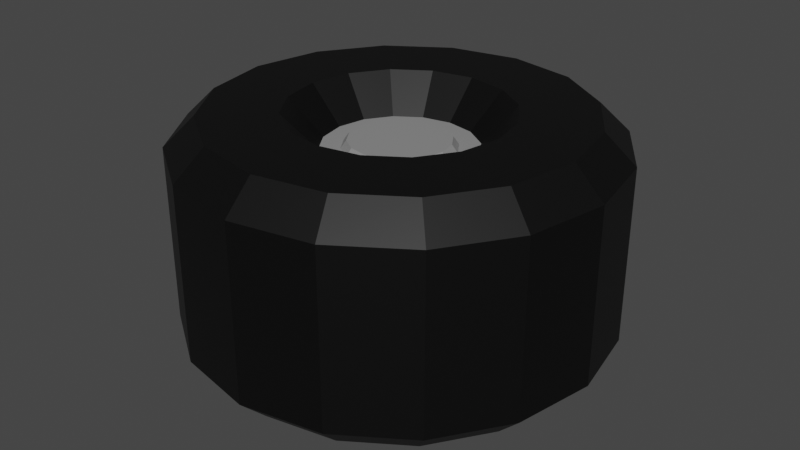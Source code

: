 # Source: wheel_module.blend  (saved by Blender 2.92.15; exported with 4.5.12 LTS)
import bpy
from mathutils import Matrix  # noqa: F401  (used for matrix-valued properties, if any)

bpy.ops.wm.read_factory_settings(use_empty=True)
scene = bpy.context.scene
scene.name = 'Scene'

# ---- collections
col_collection = bpy.data.collections.new('Collection'); scene.collection.children.link(col_collection)

# ---- materials (node trees are filled in below, after node groups)
mat_material = bpy.data.materials.new('Material')
mat_material.alpha_threshold = 0.0
mat_material.use_transparent_shadow = False
mat_material.line_color = (0.0, 0.0, 0.0, 1.0)
mat_material_001 = bpy.data.materials.new('Material.001')
mat_material_001.use_transparent_shadow = False

# ---- material node trees
mat_material.use_nodes = True; mat_material.node_tree.nodes.clear()
_N = mat_material.node_tree.nodes; _L = mat_material.node_tree.links
n0 = _N.new('ShaderNodeOutputMaterial'); n0.name = 'Material Output'; n0.location = (300, 300)
n1 = _N.new('ShaderNodeBsdfPrincipled'); n1.name = 'Principled BSDF'; n1.location = (10, 300)
n1.distribution = 'GGX'
n1.subsurface_method = 'BURLEY'
n1.inputs[0].default_value = (0.2738, 0.2738, 0.2738, 1.0)
n1.inputs[2].default_value = 0.4
n1.inputs[3].default_value = 1.45
n1.inputs[27].default_value = (0.0, 0.0, 0.0, 1.0)
n1.inputs[28].default_value = 1.0
_L.new(n1.outputs[0], n0.inputs[0])
n0.is_active_output = True
mat_material_001.use_nodes = True; mat_material_001.node_tree.nodes.clear()
_N = mat_material_001.node_tree.nodes; _L = mat_material_001.node_tree.links
n0 = _N.new('ShaderNodeBsdfPrincipled'); n0.name = 'Principled BSDF'; n0.location = (10, 300)
n0.distribution = 'GGX'
n0.subsurface_method = 'BURLEY'
n0.inputs[0].default_value = (0.0, 0.0, 0.0, 1.0)
n0.inputs[3].default_value = 1.45
n0.inputs[27].default_value = (0.0, 0.0, 0.0, 1.0)
n0.inputs[28].default_value = 1.0
n1 = _N.new('ShaderNodeOutputMaterial'); n1.name = 'Material Output'; n1.location = (300, 300)
_L.new(n0.outputs[0], n1.inputs[0])
n1.is_active_output = True

# ---- world
world_world = bpy.data.worlds.new('World'); scene.world = world_world
world_world.use_nodes = True; world_world.node_tree.nodes.clear()
_N = world_world.node_tree.nodes; _L = world_world.node_tree.links
n0 = _N.new('ShaderNodeOutputWorld'); n0.name = 'World Output'; n0.location = (300, 300)
n1 = _N.new('ShaderNodeBackground'); n1.name = 'Background'; n1.location = (10, 300)
n1.inputs[0].default_value = (0.05088, 0.05088, 0.05088, 1.0)
_L.new(n1.outputs[0], n0.inputs[0])
n0.is_active_output = True
world_world.color = (0.05088, 0.05088, 0.05088)
world_world.use_sun_shadow = False
world_world.sun_shadow_jitter_overblur = 0.0

# ---- meshes
me_cylinder = bpy.data.meshes.new('Cylinder')
me_cylinder.from_pydata([(0.0, 2.0, -0.5), (0.0, 2.0, 0.5), (0.7654, 1.848, -0.5), (0.7654, 1.848, 0.5), (1.414, 1.414, -0.5), (1.414, 1.414, 0.5), (1.848, 0.7654, -0.5), (1.848, 0.7654, 0.5), (2.0, -8.742e-08, -0.5), (2.0, -8.742e-08, 0.5), (1.848, -0.7654, -0.5), (1.848, -0.7654, 0.5), (1.414, -1.414, -0.5), (1.414, -1.414, 0.5), (0.7654, -1.848, -0.5), (0.7654, -1.848, 0.5), (3.02e-07, -2.0, -0.5), (3.02e-07, -2.0, 0.5), (-0.7654, -1.848, -0.5), (-0.7654, -1.848, 0.5), (-1.414, -1.414, -0.5), (-1.414, -1.414, 0.5), (-1.848, -0.7654, -0.5), (-1.848, -0.7654, 0.5), (-2.0, 2.385e-08, -0.5), (-2.0, 2.385e-08, 0.5), (-1.848, 0.7654, -0.5), (-1.848, 0.7654, 0.5), (-1.414, 1.414, -0.5), (-1.414, 1.414, 0.5), (-0.7654, 1.848, -0.5), (-0.7654, 1.848, 0.5), (-2.36e-07, 1.017, -1.097), (7.883e-10, 2.0, -0.8239), (0.7654, 1.848, -0.8239), (0.3891, 0.9393, -1.097), (0.3891, 0.9393, 1.097), (0.7654, 1.848, 0.8239), (7.883e-10, 2.0, 0.8239), (-2.434e-07, 1.017, 1.097), (1.414, 1.414, -0.8239), (0.7189, 0.7189, -1.097), (0.7189, 0.7189, 1.097), (1.414, 1.414, 0.8239), (1.848, 0.7654, -0.8239), (0.9393, 0.3891, -1.097), (0.9393, 0.3891, 1.097), (1.848, 0.7654, 0.8239), (2.0, -8.742e-08, -0.8239), (1.017, -1.017e-07, -1.097), (1.017, -7.173e-08, 1.097), (2.0, -8.742e-08, 0.8239), (1.848, -0.7654, -0.8239), (0.9393, -0.3891, -1.097), (0.9393, -0.3891, 1.097), (1.848, -0.7654, 0.8239), (1.414, -1.414, -0.8239), (0.7189, -0.7189, -1.097), (0.7189, -0.7189, 1.097), (1.414, -1.414, 0.8239), (0.7654, -1.848, -0.8239), (0.3891, -0.9393, -1.097), (0.3891, -0.9393, 1.097), (0.7654, -1.848, 0.8239), (3.028e-07, -2.0, -0.8239), (7.855e-08, -1.017, -1.097), (9.461e-08, -1.017, 1.097), (3.028e-07, -2.0, 0.8239), (-0.7654, -1.848, -0.8239), (-0.3891, -0.9393, -1.097), (-0.3891, -0.9393, 1.097), (-0.7654, -1.848, 0.8239), (-1.414, -1.414, -0.8239), (-0.7189, -0.7189, -1.097), (-0.7189, -0.7189, 1.097), (-1.414, -1.414, 0.8239), (-1.848, -0.7654, -0.8239), (-0.9393, -0.3891, -1.097), (-0.9393, -0.3891, 1.097), (-1.848, -0.7654, 0.8239), (-2.0, 2.385e-08, -0.8239), (-1.017, -7.004e-08, -1.097), (-1.017, -7.004e-08, 1.097), (-2.0, 2.385e-08, 0.8239), (-1.848, 0.7654, -0.8239), (-0.9393, 0.3891, -1.097), (-0.9393, 0.3891, 1.097), (-1.848, 0.7654, 0.8239), (-1.414, 1.414, -0.8239), (-0.7189, 0.7189, -1.097), (-0.7189, 0.7189, 1.097), (-1.414, 1.414, 0.8239), (-0.7654, 1.848, -0.8239), (-0.3891, 0.9393, -1.097), (-0.3891, 0.9393, 1.097), (-0.7654, 1.848, 0.8239), (0.6587, 1.59, -1.097), (-9.686e-08, 1.721, -1.097), (-1.043e-07, 1.721, 1.097), (0.6587, 1.59, 1.097), (1.217, 1.217, -1.097), (1.217, 1.217, 1.097), (1.59, 0.6587, -1.097), (1.59, 0.6587, 1.097), (1.721, -8.568e-08, -1.097), (1.721, -9.313e-08, 1.097), (1.59, -0.6587, -1.097), (1.59, -0.6587, 1.097), (1.217, -1.217, -1.097), (1.217, -1.217, 1.097), (0.6587, -1.59, -1.097), (0.6587, -1.59, 1.097), (2.123e-07, -1.721, -1.097), (2.123e-07, -1.721, 1.097), (-0.6587, -1.59, -1.097), (-0.6587, -1.59, 1.097), (-1.217, -1.217, -1.097), (-1.217, -1.217, 1.097), (-1.59, -0.6587, -1.097), (-1.59, -0.6587, 1.097), (-1.721, -1.118e-08, -1.097), (-1.721, -1.118e-08, 1.097), (-1.59, 0.6587, -1.097), (-1.59, 0.6587, 1.097), (-1.217, 1.217, -1.097), (-1.217, 1.217, 1.097), (-0.6587, 1.59, -1.097), (-0.6587, 1.59, 1.097), (0.1956, 0.4723, -0.7568), (-1.679e-07, 0.5112, -0.7568), (-1.976e-07, 0.5112, 0.7568), (0.1956, 0.4723, 0.7568), (0.3615, 0.3615, -0.7568), (0.3615, 0.3615, 0.7568), (0.4723, 0.1956, -0.7568), (0.4723, 0.1956, 0.7568), (0.5112, -4.476e-08, -0.7568), (0.5112, -8.322e-08, 0.7568), (0.4723, -0.1956, -0.7568), (0.4723, -0.1956, 0.7568), (0.3615, -0.3615, -0.7568), (0.3615, -0.3615, 0.7568), (0.1956, -0.4723, -0.7568), (0.1956, -0.4723, 0.7568), (3.603e-08, -0.5112, -0.7568), (5.143e-08, -0.5112, 0.7568), (-0.1956, -0.4723, -0.7568), (-0.1956, -0.4723, 0.7568), (-0.3615, -0.3615, -0.7568), (-0.3615, -0.3615, 0.7568), (-0.4723, -0.1956, -0.7568), (-0.4723, -0.1956, 0.7568), (-0.5112, -6.331e-08, -0.7568), (-0.5112, -6.186e-08, 0.7568), (-0.4723, 0.1956, -0.7568), (-0.4723, 0.1956, 0.7568), (-0.3615, 0.3615, -0.7568), (-0.3615, 0.3615, 0.7568), (-0.1956, 0.4723, -0.7568), (-0.1956, 0.4723, 0.7568), (0.2683, 0.6478, -0.7568), (-1.391e-07, 0.7012, -0.7568), (-1.442e-07, 0.7012, 0.7568), (0.2683, 0.6478, 0.7568), (0.4958, 0.4958, -0.7568), (0.4958, 0.4958, 0.7568), (0.6478, 0.2683, -0.7568), (0.6478, 0.2683, 0.7568), (0.7012, -6.785e-08, -0.7568), (0.7012, -4.715e-08, 0.7568), (0.6478, -0.2683, -0.7568), (0.6478, -0.2683, 0.7568), (0.4958, -0.4958, -0.7568), (0.4958, -0.4958, 0.7568), (0.2683, -0.6478, -0.7568), (0.2683, -0.6478, 0.7568), (7.787e-08, -0.7012, -0.7568), (8.895e-08, -0.7012, 0.7568), (-0.2683, -0.6478, -0.7568), (-0.2683, -0.6478, 0.7568), (-0.4958, -0.4958, -0.7568), (-0.4958, -0.4958, 0.7568), (-0.6478, -0.2683, -0.7568), (-0.6478, -0.2683, 0.7568), (-0.7012, -4.599e-08, -0.7568), (-0.7012, -4.599e-08, 0.7568), (-0.6478, 0.2683, -0.7568), (-0.6478, 0.2683, 0.7568), (-0.4958, 0.4958, -0.7568), (-0.4958, 0.4958, 0.7568), (-0.2683, 0.6478, -0.7568), (-0.2683, 0.6478, 0.7568), (0.1758, 0.4244, -0.8318), (-1.541e-07, 0.4593, -0.8318), (-1.822e-07, 0.4593, 0.8318), (0.1758, 0.4244, 0.8318), (0.3248, 0.3248, -0.8318), (0.3248, 0.3248, 0.8318), (0.4244, 0.1758, -0.8318), (0.4244, 0.1758, 0.8318), (0.4593, -3.946e-08, -0.8318), (0.4593, -7.402e-08, 0.8318), (0.4244, -0.1758, -0.8318), (0.4244, -0.1758, 0.8318), (0.3248, -0.3248, -0.8318), (0.3248, -0.3248, 0.8318), (0.1758, -0.4244, -0.8318), (0.1758, -0.4244, 0.8318), (2.91e-08, -0.4593, -0.8318), (4.152e-08, -0.4593, 0.8318), (-0.1758, -0.4244, -0.8318), (-0.1758, -0.4244, 0.8318), (-0.3248, -0.3248, -0.8318), (-0.3248, -0.3248, 0.8318), (-0.4244, -0.1758, -0.8318), (-0.4244, -0.1758, 0.8318), (-0.4593, -5.612e-08, -0.8318), (-0.4593, -5.483e-08, 0.8318), (-0.4244, 0.1758, -0.8318), (-0.4244, 0.1758, 0.8318), (-0.3248, 0.3248, -0.8318), (-0.3248, 0.3248, 0.8318), (-0.1758, 0.4244, -0.8318), (-0.1758, 0.4244, 0.8318)], [], [(0, 1, 3, 2), (2, 3, 5, 4), (4, 5, 7, 6), (6, 7, 9, 8), (8, 9, 11, 10), (10, 11, 13, 12), (12, 13, 15, 14), (14, 15, 17, 16), (16, 17, 19, 18), (18, 19, 21, 20), (20, 21, 23, 22), (22, 23, 25, 24), (24, 25, 27, 26), (26, 27, 29, 28), (11, 9, 51, 55), (28, 29, 31, 30), (30, 31, 1, 0), (18, 20, 72, 68), (5, 3, 37, 43), (30, 0, 33, 92), (29, 27, 87, 91), (86, 82, 185, 187), (10, 12, 56, 52), (28, 30, 92, 88), (58, 54, 171, 173), (21, 19, 71, 75), (20, 22, 76, 72), (13, 11, 55, 59), (31, 29, 91, 95), (12, 14, 60, 56), (3, 1, 38, 37), (23, 21, 75, 79), (1, 31, 95, 38), (22, 24, 80, 76), (15, 13, 59, 63), (2, 4, 40, 34), (14, 16, 64, 60), (4, 6, 44, 40), (7, 5, 43, 47), (25, 23, 79, 83), (6, 8, 48, 44), (24, 26, 84, 80), (17, 15, 63, 67), (16, 18, 68, 64), (9, 7, 47, 51), (27, 25, 83, 87), (8, 10, 52, 48), (26, 28, 88, 84), (19, 17, 67, 71), (33, 34, 96, 97), (37, 38, 98, 99), (34, 40, 100, 96), (43, 37, 99, 101), (40, 44, 102, 100), (47, 43, 101, 103), (44, 48, 104, 102), (51, 47, 103, 105), (48, 52, 106, 104), (55, 51, 105, 107), (52, 56, 108, 106), (59, 55, 107, 109), (56, 60, 110, 108), (63, 59, 109, 111), (60, 64, 112, 110), (67, 63, 111, 113), (64, 68, 114, 112), (71, 67, 113, 115), (68, 72, 116, 114), (75, 71, 115, 117), (72, 76, 118, 116), (79, 75, 117, 119), (76, 80, 120, 118), (83, 79, 119, 121), (80, 84, 122, 120), (87, 83, 121, 123), (84, 88, 124, 122), (91, 87, 123, 125), (88, 92, 126, 124), (95, 91, 125, 127), (92, 33, 97, 126), (38, 95, 127, 98), (0, 2, 34, 33), (35, 32, 97, 96), (39, 36, 99, 98), (41, 35, 96, 100), (36, 42, 101, 99), (45, 41, 100, 102), (42, 46, 103, 101), (49, 45, 102, 104), (46, 50, 105, 103), (53, 49, 104, 106), (50, 54, 107, 105), (57, 53, 106, 108), (54, 58, 109, 107), (61, 57, 108, 110), (58, 62, 111, 109), (65, 61, 110, 112), (62, 66, 113, 111), (69, 65, 112, 114), (66, 70, 115, 113), (73, 69, 114, 116), (70, 74, 117, 115), (77, 73, 116, 118), (74, 78, 119, 117), (81, 77, 118, 120), (78, 82, 121, 119), (85, 81, 120, 122), (82, 86, 123, 121), (89, 85, 122, 124), (86, 90, 125, 123), (93, 89, 124, 126), (90, 94, 127, 125), (32, 93, 126, 97), (94, 39, 98, 127), (132, 134, 198, 196), (147, 145, 209, 211), (57, 61, 174, 172), (85, 89, 188, 186), (62, 58, 173, 175), (32, 35, 160, 161), (90, 86, 187, 189), (61, 65, 176, 174), (36, 39, 162, 163), (89, 93, 190, 188), (66, 62, 175, 177), (35, 41, 164, 160), (94, 90, 189, 191), (65, 69, 178, 176), (42, 36, 163, 165), (93, 32, 161, 190), (70, 66, 177, 179), (41, 45, 166, 164), (39, 94, 191, 162), (69, 73, 180, 178), (46, 42, 165, 167), (74, 70, 179, 181), (45, 49, 168, 166), (73, 77, 182, 180), (50, 46, 167, 169), (78, 74, 181, 183), (49, 53, 170, 168), (77, 81, 184, 182), (54, 50, 169, 171), (82, 78, 183, 185), (53, 57, 172, 170), (81, 85, 186, 184), (128, 129, 161, 160), (130, 131, 163, 162), (132, 128, 160, 164), (131, 133, 165, 163), (134, 132, 164, 166), (133, 135, 167, 165), (136, 134, 166, 168), (135, 137, 169, 167), (138, 136, 168, 170), (137, 139, 171, 169), (140, 138, 170, 172), (139, 141, 173, 171), (142, 140, 172, 174), (141, 143, 175, 173), (144, 142, 174, 176), (143, 145, 177, 175), (146, 144, 176, 178), (145, 147, 179, 177), (148, 146, 178, 180), (147, 149, 181, 179), (150, 148, 180, 182), (149, 151, 183, 181), (152, 150, 182, 184), (151, 153, 185, 183), (154, 152, 184, 186), (153, 155, 187, 185), (156, 154, 186, 188), (155, 157, 189, 187), (158, 156, 188, 190), (157, 159, 191, 189), (129, 158, 190, 161), (159, 130, 162, 191), (193, 192, 196, 198, 200, 202, 204, 206, 208, 210, 212, 214, 216, 218, 220, 222), (195, 194, 223, 221, 219, 217, 215, 213, 211, 209, 207, 205, 203, 201, 199, 197), (130, 159, 223, 194), (146, 148, 212, 210), (135, 133, 197, 199), (149, 147, 211, 213), (134, 136, 200, 198), (148, 150, 214, 212), (137, 135, 199, 201), (151, 149, 213, 215), (136, 138, 202, 200), (150, 152, 216, 214), (139, 137, 201, 203), (153, 151, 215, 217), (138, 140, 204, 202), (152, 154, 218, 216), (141, 139, 203, 205), (155, 153, 217, 219), (140, 142, 206, 204), (154, 156, 220, 218), (143, 141, 205, 207), (129, 128, 192, 193), (157, 155, 219, 221), (142, 144, 208, 206), (131, 130, 194, 195), (156, 158, 222, 220), (145, 143, 207, 209), (128, 132, 196, 192), (159, 157, 221, 223), (144, 146, 210, 208), (133, 131, 195, 197), (158, 129, 193, 222)])
me_cylinder.polygons.foreach_set('material_index', [1, 1, 1, 1, 1, 1, 1, 1, 1, 1, 1, 1, 1, 1, 1, 1, 1, 1, 1, 1, 1, 1, 1, 1, 1, 1, 1, 1, 1, 1, 1, 1, 1, 1, 1, 1, 1, 1, 1, 1, 1, 1, 1, 1, 1, 1, 1, 1, 1, 1, 1, 1, 1, 1, 1, 1, 1, 1, 1, 1, 1, 1, 1, 1, 1, 1, 1, 1, 1, 1, 1, 1, 1, 1, 1, 1, 1, 1, 1, 1, 1, 1, 1, 1, 1, 1, 1, 1, 1, 1, 1, 1, 1, 1, 1, 1, 1, 1, 1, 1, 1, 1, 1, 1, 1, 1, 1, 1, 1, 1, 1, 1, 1, 1, 0, 0, 1, 1, 1, 1, 1, 1, 1, 1, 1, 1, 1, 1, 1, 1, 1, 1, 1, 1, 1, 1, 1, 1, 1, 1, 1, 1, 1, 1, 1, 1, 0, 0, 0, 0, 0, 0, 0, 0, 0, 0, 0, 0, 0, 0, 0, 0, 0, 0, 0, 0, 0, 0, 0, 0, 0, 0, 0, 0, 0, 0, 0, 0, 0, 0, 0, 0, 0, 0, 0, 0, 0, 0, 0, 0, 0, 0, 0, 0, 0, 0, 0, 0, 0, 0, 0, 0, 0, 0, 0, 0, 0, 0, 0, 0])
_uv = me_cylinder.uv_layers.new(name='UVMap')
_uv.uv.foreach_set('vector', [1.0, 0.5, 1.0, 1.0, 0.9375, 1.0, 0.9375, 0.5, 0.9375, 0.5, 0.9375, 1.0, 0.875, 1.0, 0.875, 0.5, 0.875, 0.5, 0.875, 1.0, 0.8125, 1.0, 0.8125, 0.5, 0.8125, 0.5, 0.8125, 1.0, 0.75, 1.0, 0.75, 0.5, 0.75, 0.5, 0.75, 1.0, 0.6875, 1.0, 0.6875, 0.5, 0.6875, 0.5, 0.6875, 1.0, 0.625, 1.0, 0.625, 0.5, 0.625, 0.5, 0.625, 1.0, 0.5625, 1.0, 0.5625, 0.5, 0.5625, 0.5, 0.5625, 1.0, 0.5, 1.0, 0.5, 0.5, 0.5, 0.5, 0.5, 1.0, 0.4375, 1.0, 0.4375, 0.5, 0.4375, 0.5, 0.4375, 1.0, 0.375, 1.0, 0.375, 0.5, 0.375, 0.5, 0.375, 1.0, 0.3125, 1.0, 0.3125, 0.5, 0.3125, 0.5, 0.3125, 1.0, 0.25, 1.0, 0.25, 0.5, 0.25, 0.5, 0.25, 1.0, 0.1875, 1.0, 0.1875, 0.5, 0.1875, 0.5, 0.1875, 1.0, 0.125, 1.0, 0.125, 0.5, 0.6875, 1.0, 0.75, 1.0, 0.75, 1.0, 0.6875, 1.0, 0.125, 0.5, 0.125, 1.0, 0.0625, 1.0, 0.0625, 0.5, 0.0625, 0.5, 0.0625, 1.0, 0.0, 1.0, 0.0, 0.5, 0.4375, 0.5, 0.375, 0.5, 0.375, 0.5, 0.4375, 0.5, 0.875, 1.0, 0.9375, 1.0, 0.9375, 1.0, 0.875, 1.0, 0.0625, 0.5, 0.0, 0.5, 0.0, 0.5, 0.0625, 0.5, 0.125, 1.0, 0.1875, 1.0, 0.1875, 1.0, 0.125, 1.0, 0.1373, 0.2967, 0.128, 0.25, 0.128, 0.25, 0.1373, 0.2967, 0.6875, 0.5, 0.625, 0.5, 0.625, 0.5, 0.6875, 0.5, 0.125, 0.5, 0.0625, 0.5, 0.0625, 0.5, 0.125, 0.5, 0.3363, 0.1637, 0.3627, 0.2033, 0.3627, 0.2033, 0.3363, 0.1637, 0.375, 1.0, 0.4375, 1.0, 0.4375, 1.0, 0.375, 1.0, 0.375, 0.5, 0.3125, 0.5, 0.3125, 0.5, 0.375, 0.5, 0.625, 1.0, 0.6875, 1.0, 0.6875, 1.0, 0.625, 1.0, 0.0625, 1.0, 0.125, 1.0, 0.125, 1.0, 0.0625, 1.0, 0.625, 0.5, 0.5625, 0.5, 0.5625, 0.5, 0.625, 0.5, 0.9375, 1.0, 1.0, 1.0, 1.0, 1.0, 0.9375, 1.0, 0.3125, 1.0, 0.375, 1.0, 0.375, 1.0, 0.3125, 1.0, 0.0, 1.0, 0.0625, 1.0, 0.0625, 1.0, 0.0, 1.0, 0.3125, 0.5, 0.25, 0.5, 0.25, 0.5, 0.3125, 0.5, 0.5625, 1.0, 0.625, 1.0, 0.625, 1.0, 0.5625, 1.0, 0.9375, 0.5, 0.875, 0.5, 0.875, 0.5, 0.9375, 0.5, 0.5625, 0.5, 0.5, 0.5, 0.5, 0.5, 0.5625, 0.5, 0.875, 0.5, 0.8125, 0.5, 0.8125, 0.5, 0.875, 0.5, 0.8125, 1.0, 0.875, 1.0, 0.875, 1.0, 0.8125, 1.0, 0.25, 1.0, 0.3125, 1.0, 0.3125, 1.0, 0.25, 1.0, 0.8125, 0.5, 0.75, 0.5, 0.75, 0.5, 0.8125, 0.5, 0.25, 0.5, 0.1875, 0.5, 0.1875, 0.5, 0.25, 0.5, 0.5, 1.0, 0.5625, 1.0, 0.5625, 1.0, 0.5, 1.0, 0.5, 0.5, 0.4375, 0.5, 0.4375, 0.5, 0.5, 0.5, 0.75, 1.0, 0.8125, 1.0, 0.8125, 1.0, 0.75, 1.0, 0.1875, 1.0, 0.25, 1.0, 0.25, 1.0, 0.1875, 1.0, 0.75, 0.5, 0.6875, 0.5, 0.6875, 0.5, 0.75, 0.5, 0.1875, 0.5, 0.125, 0.5, 0.125, 0.5, 0.1875, 0.5, 0.4375, 1.0, 0.5, 1.0, 0.5, 1.0, 0.4375, 1.0, 1.0, 0.5, 0.9375, 0.5, 0.9419, 0.5, 0.9956, 0.5, 0.9375, 1.0, 1.0, 1.0, 0.9956, 1.0, 0.9419, 1.0, 0.9375, 0.5, 0.875, 0.5, 0.8794, 0.5, 0.9331, 0.5, 0.875, 1.0, 0.9375, 1.0, 0.9331, 1.0, 0.8794, 1.0, 0.875, 0.5, 0.8125, 0.5, 0.8169, 0.5, 0.8706, 0.5, 0.8125, 1.0, 0.875, 1.0, 0.8706, 1.0, 0.8169, 1.0, 0.8125, 0.5, 0.75, 0.5, 0.7544, 0.5, 0.8081, 0.5, 0.75, 1.0, 0.8125, 1.0, 0.8081, 1.0, 0.7544, 1.0, 0.75, 0.5, 0.6875, 0.5, 0.6919, 0.5, 0.7456, 0.5, 0.6875, 1.0, 0.75, 1.0, 0.7456, 1.0, 0.6919, 1.0, 0.6875, 0.5, 0.625, 0.5, 0.6294, 0.5, 0.6831, 0.5, 0.625, 1.0, 0.6875, 1.0, 0.6831, 1.0, 0.6294, 1.0, 0.625, 0.5, 0.5625, 0.5, 0.5669, 0.5, 0.6206, 0.5, 0.5625, 1.0, 0.625, 1.0, 0.6206, 1.0, 0.5669, 1.0, 0.5625, 0.5, 0.5, 0.5, 0.5044, 0.5, 0.5581, 0.5, 0.5, 1.0, 0.5625, 1.0, 0.5581, 1.0, 0.5044, 1.0, 0.5, 0.5, 0.4375, 0.5, 0.4419, 0.5, 0.4956, 0.5, 0.4375, 1.0, 0.5, 1.0, 0.4956, 1.0, 0.4419, 1.0, 0.4375, 0.5, 0.375, 0.5, 0.3794, 0.5, 0.4331, 0.5, 0.375, 1.0, 0.4375, 1.0, 0.4331, 1.0, 0.3794, 1.0, 0.375, 0.5, 0.3125, 0.5, 0.3169, 0.5, 0.3706, 0.5, 0.3125, 1.0, 0.375, 1.0, 0.3706, 1.0, 0.3169, 1.0, 0.3125, 0.5, 0.25, 0.5, 0.2544, 0.5, 0.3081, 0.5, 0.25, 1.0, 0.3125, 1.0, 0.3081, 1.0, 0.2544, 1.0, 0.25, 0.5, 0.1875, 0.5, 0.1919, 0.5, 0.2456, 0.5, 0.1875, 1.0, 0.25, 1.0, 0.2456, 1.0, 0.1919, 1.0, 0.1875, 0.5, 0.125, 0.5, 0.1294, 0.5, 0.1831, 0.5, 0.125, 1.0, 0.1875, 1.0, 0.1831, 1.0, 0.1294, 1.0, 0.125, 0.5, 0.0625, 0.5, 0.06686, 0.5, 0.1206, 0.5, 0.0625, 1.0, 0.125, 1.0, 0.1206, 1.0, 0.06686, 1.0, 0.0625, 0.5, 0.0, 0.5, 0.004356, 0.5, 0.05814, 0.5, 0.0, 1.0, 0.0625, 1.0, 0.05814, 1.0, 0.004356, 1.0, 1.0, 0.5, 0.9375, 0.5, 0.9375, 0.5, 1.0, 0.5, 0.7967, 0.3627, 0.75, 0.372, 0.75, 0.4565, 0.829, 0.4408, 0.25, 0.372, 0.2967, 0.3627, 0.329, 0.4408, 0.25, 0.4565, 0.8363, 0.3363, 0.7967, 0.3627, 0.829, 0.4408, 0.896, 0.396, 0.2967, 0.3627, 0.3363, 0.3363, 0.396, 0.396, 0.329, 0.4408, 0.8627, 0.2967, 0.8363, 0.3363, 0.896, 0.396, 0.9408, 0.329, 0.3363, 0.3363, 0.3627, 0.2967, 0.4408, 0.329, 0.396, 0.396, 0.872, 0.25, 0.8627, 0.2967, 0.9408, 0.329, 0.9565, 0.25, 0.3627, 0.2967, 0.372, 0.25, 0.4565, 0.25, 0.4408, 0.329, 0.8627, 0.2033, 0.872, 0.25, 0.9565, 0.25, 0.9408, 0.171, 0.372, 0.25, 0.3627, 0.2033, 0.4408, 0.171, 0.4565, 0.25, 0.8363, 0.1637, 0.8627, 0.2033, 0.9408, 0.171, 0.896, 0.104, 0.3627, 0.2033, 0.3363, 0.1637, 0.396, 0.104, 0.4408, 0.171, 0.7967, 0.1373, 0.8363, 0.1637, 0.896, 0.104, 0.829, 0.05918, 0.3363, 0.1637, 0.2967, 0.1373, 0.329, 0.05918, 0.396, 0.104, 0.75, 0.128, 0.7967, 0.1373, 0.829, 0.05918, 0.75, 0.04346, 0.2967, 0.1373, 0.25, 0.128, 0.25, 0.04346, 0.329, 0.05918, 0.7033, 0.1373, 0.75, 0.128, 0.75, 0.04346, 0.671, 0.05918, 0.25, 0.128, 0.2033, 0.1373, 0.171, 0.05918, 0.25, 0.04346, 0.6637, 0.1637, 0.7033, 0.1373, 0.671, 0.05918, 0.604, 0.104, 0.2033, 0.1373, 0.1637, 0.1637, 0.104, 0.104, 0.171, 0.05918, 0.6373, 0.2033, 0.6637, 0.1637, 0.604, 0.104, 0.5592, 0.171, 0.1637, 0.1637, 0.1373, 0.2033, 0.05918, 0.171, 0.104, 0.104, 0.628, 0.25, 0.6373, 0.2033, 0.5592, 0.171, 0.5435, 0.25, 0.1373, 0.2033, 0.128, 0.25, 0.04346, 0.25, 0.05918, 0.171, 0.6373, 0.2967, 0.628, 0.25, 0.5435, 0.25, 0.5592, 0.329, 0.128, 0.25, 0.1373, 0.2967, 0.05918, 0.329, 0.04346, 0.25, 0.6637, 0.3363, 0.6373, 0.2967, 0.5592, 0.329, 0.604, 0.396, 0.1373, 0.2967, 0.1637, 0.3363, 0.104, 0.396, 0.05918, 0.329, 0.7033, 0.3627, 0.6637, 0.3363, 0.604, 0.396, 0.671, 0.4408, 0.1637, 0.3363, 0.2033, 0.3627, 0.171, 0.4408, 0.104, 0.396, 0.75, 0.372, 0.7033, 0.3627, 0.671, 0.4408, 0.75, 0.4565, 0.2033, 0.3627, 0.25, 0.372, 0.25, 0.4565, 0.171, 0.4408, 0.8129, 0.3129, 0.8322, 0.284, 0.8322, 0.284, 0.8129, 0.3129, 0.216, 0.1678, 0.25, 0.161, 0.25, 0.161, 0.216, 0.1678, 0.8363, 0.1637, 0.7967, 0.1373, 0.7967, 0.1373, 0.8363, 0.1637, 0.6373, 0.2967, 0.6637, 0.3363, 0.6637, 0.3363, 0.6373, 0.2967, 0.2967, 0.1373, 0.3363, 0.1637, 0.3363, 0.1637, 0.2967, 0.1373, 0.75, 0.372, 0.7967, 0.3627, 0.7967, 0.3627, 0.75, 0.372, 0.1637, 0.3363, 0.1373, 0.2967, 0.1373, 0.2967, 0.1637, 0.3363, 0.7967, 0.1373, 0.75, 0.128, 0.75, 0.128, 0.7967, 0.1373, 0.2967, 0.3627, 0.25, 0.372, 0.25, 0.372, 0.2967, 0.3627, 0.6637, 0.3363, 0.7033, 0.3627, 0.7033, 0.3627, 0.6637, 0.3363, 0.25, 0.128, 0.2967, 0.1373, 0.2967, 0.1373, 0.25, 0.128, 0.7967, 0.3627, 0.8363, 0.3363, 0.8363, 0.3363, 0.7967, 0.3627, 0.2033, 0.3627, 0.1637, 0.3363, 0.1637, 0.3363, 0.2033, 0.3627, 0.75, 0.128, 0.7033, 0.1373, 0.7033, 0.1373, 0.75, 0.128, 0.3363, 0.3363, 0.2967, 0.3627, 0.2967, 0.3627, 0.3363, 0.3363, 0.7033, 0.3627, 0.75, 0.372, 0.75, 0.372, 0.7033, 0.3627, 0.2033, 0.1373, 0.25, 0.128, 0.25, 0.128, 0.2033, 0.1373, 0.8363, 0.3363, 0.8627, 0.2967, 0.8627, 0.2967, 0.8363, 0.3363, 0.25, 0.372, 0.2033, 0.3627, 0.2033, 0.3627, 0.25, 0.372, 0.7033, 0.1373, 0.6637, 0.1637, 0.6637, 0.1637, 0.7033, 0.1373, 0.3627, 0.2967, 0.3363, 0.3363, 0.3363, 0.3363, 0.3627, 0.2967, 0.1637, 0.1637, 0.2033, 0.1373, 0.2033, 0.1373, 0.1637, 0.1637, 0.8627, 0.2967, 0.872, 0.25, 0.872, 0.25, 0.8627, 0.2967, 0.6637, 0.1637, 0.6373, 0.2033, 0.6373, 0.2033, 0.6637, 0.1637, 0.372, 0.25, 0.3627, 0.2967, 0.3627, 0.2967, 0.372, 0.25, 0.1373, 0.2033, 0.1637, 0.1637, 0.1637, 0.1637, 0.1373, 0.2033, 0.872, 0.25, 0.8627, 0.2033, 0.8627, 0.2033, 0.872, 0.25, 0.6373, 0.2033, 0.628, 0.25, 0.628, 0.25, 0.6373, 0.2033, 0.3627, 0.2033, 0.372, 0.25, 0.372, 0.25, 0.3627, 0.2033, 0.128, 0.25, 0.1373, 0.2033, 0.1373, 0.2033, 0.128, 0.25, 0.8627, 0.2033, 0.8363, 0.1637, 0.8363, 0.1637, 0.8627, 0.2033, 0.628, 0.25, 0.6373, 0.2967, 0.6373, 0.2967, 0.628, 0.25, 0.784, 0.3322, 0.75, 0.339, 0.75, 0.372, 0.7967, 0.3627, 0.25, 0.339, 0.284, 0.3322, 0.2967, 0.3627, 0.25, 0.372, 0.8129, 0.3129, 0.784, 0.3322, 0.7967, 0.3627, 0.8363, 0.3363, 0.284, 0.3322, 0.3129, 0.3129, 0.3363, 0.3363, 0.2967, 0.3627, 0.8322, 0.284, 0.8129, 0.3129, 0.8363, 0.3363, 0.8627, 0.2967, 0.3129, 0.3129, 0.3322, 0.284, 0.3627, 0.2967, 0.3363, 0.3363, 0.839, 0.25, 0.8322, 0.284, 0.8627, 0.2967, 0.872, 0.25, 0.3322, 0.284, 0.339, 0.25, 0.372, 0.25, 0.3627, 0.2967, 0.8322, 0.216, 0.839, 0.25, 0.872, 0.25, 0.8627, 0.2033, 0.339, 0.25, 0.3322, 0.216, 0.3627, 0.2033, 0.372, 0.25, 0.8129, 0.1871, 0.8322, 0.216, 0.8627, 0.2033, 0.8363, 0.1637, 0.3322, 0.216, 0.3129, 0.1871, 0.3363, 0.1637, 0.3627, 0.2033, 0.784, 0.1678, 0.8129, 0.1871, 0.8363, 0.1637, 0.7967, 0.1373, 0.3129, 0.1871, 0.284, 0.1678, 0.2967, 0.1373, 0.3363, 0.1637, 0.75, 0.161, 0.784, 0.1678, 0.7967, 0.1373, 0.75, 0.128, 0.284, 0.1678, 0.25, 0.161, 0.25, 0.128, 0.2967, 0.1373, 0.716, 0.1678, 0.75, 0.161, 0.75, 0.128, 0.7033, 0.1373, 0.25, 0.161, 0.216, 0.1678, 0.2033, 0.1373, 0.25, 0.128, 0.6871, 0.1871, 0.716, 0.1678, 0.7033, 0.1373, 0.6637, 0.1637, 0.216, 0.1678, 0.1871, 0.1871, 0.1637, 0.1637, 0.2033, 0.1373, 0.6678, 0.216, 0.6871, 0.1871, 0.6637, 0.1637, 0.6373, 0.2033, 0.1871, 0.1871, 0.1678, 0.216, 0.1373, 0.2033, 0.1637, 0.1637, 0.661, 0.25, 0.6678, 0.216, 0.6373, 0.2033, 0.628, 0.25, 0.1678, 0.216, 0.161, 0.25, 0.128, 0.25, 0.1373, 0.2033, 0.6678, 0.284, 0.661, 0.25, 0.628, 0.25, 0.6373, 0.2967, 0.161, 0.25, 0.1678, 0.284, 0.1373, 0.2967, 0.128, 0.25, 0.6871, 0.3129, 0.6678, 0.284, 0.6373, 0.2967, 0.6637, 0.3363, 0.1678, 0.284, 0.1871, 0.3129, 0.1637, 0.3363, 0.1373, 0.2967, 0.716, 0.3322, 0.6871, 0.3129, 0.6637, 0.3363, 0.7033, 0.3627, 0.1871, 0.3129, 0.216, 0.3322, 0.2033, 0.3627, 0.1637, 0.3363, 0.75, 0.339, 0.716, 0.3322, 0.7033, 0.3627, 0.75, 0.372, 0.216, 0.3322, 0.25, 0.339, 0.25, 0.372, 0.2033, 0.3627, 0.75, 0.339, 0.784, 0.3322, 0.8129, 0.3129, 0.8322, 0.284, 0.839, 0.25, 0.8322, 0.216, 0.8129, 0.1871, 0.784, 0.1678, 0.75, 0.161, 0.716, 0.1678, 0.6871, 0.1871, 0.6678, 0.216, 0.661, 0.25, 0.6678, 0.284, 0.6871, 0.3129, 0.716, 0.3322, 0.284, 0.3322, 0.25, 0.339, 0.216, 0.3322, 0.1871, 0.3129, 0.1678, 0.284, 0.161, 0.25, 0.1678, 0.216, 0.1871, 0.1871, 0.216, 0.1678, 0.25, 0.161, 0.284, 0.1678, 0.3129, 0.1871, 0.3322, 0.216, 0.339, 0.25, 0.3322, 0.284, 0.3129, 0.3129, 0.25, 0.339, 0.216, 0.3322, 0.216, 0.3322, 0.25, 0.339, 0.716, 0.1678, 0.6871, 0.1871, 0.6871, 0.1871, 0.716, 0.1678, 0.3322, 0.284, 0.3129, 0.3129, 0.3129, 0.3129, 0.3322, 0.284, 0.1871, 0.1871, 0.216, 0.1678, 0.216, 0.1678, 0.1871, 0.1871, 0.8322, 0.284, 0.839, 0.25, 0.839, 0.25, 0.8322, 0.284, 0.6871, 0.1871, 0.6678, 0.216, 0.6678, 0.216, 0.6871, 0.1871, 0.339, 0.25, 0.3322, 0.284, 0.3322, 0.284, 0.339, 0.25, 0.1678, 0.216, 0.1871, 0.1871, 0.1871, 0.1871, 0.1678, 0.216, 0.839, 0.25, 0.8322, 0.216, 0.8322, 0.216, 0.839, 0.25, 0.6678, 0.216, 0.661, 0.25, 0.661, 0.25, 0.6678, 0.216, 0.3322, 0.216, 0.339, 0.25, 0.339, 0.25, 0.3322, 0.216, 0.161, 0.25, 0.1678, 0.216, 0.1678, 0.216, 0.161, 0.25, 0.8322, 0.216, 0.8129, 0.1871, 0.8129, 0.1871, 0.8322, 0.216, 0.661, 0.25, 0.6678, 0.284, 0.6678, 0.284, 0.661, 0.25, 0.3129, 0.1871, 0.3322, 0.216, 0.3322, 0.216, 0.3129, 0.1871, 0.1678, 0.284, 0.161, 0.25, 0.161, 0.25, 0.1678, 0.284, 0.8129, 0.1871, 0.784, 0.1678, 0.784, 0.1678, 0.8129, 0.1871, 0.6678, 0.284, 0.6871, 0.3129, 0.6871, 0.3129, 0.6678, 0.284, 0.284, 0.1678, 0.3129, 0.1871, 0.3129, 0.1871, 0.284, 0.1678, 0.75, 0.339, 0.784, 0.3322, 0.784, 0.3322, 0.75, 0.339, 0.1871, 0.3129, 0.1678, 0.284, 0.1678, 0.284, 0.1871, 0.3129, 0.784, 0.1678, 0.75, 0.161, 0.75, 0.161, 0.784, 0.1678, 0.284, 0.3322, 0.25, 0.339, 0.25, 0.339, 0.284, 0.3322, 0.6871, 0.3129, 0.716, 0.3322, 0.716, 0.3322, 0.6871, 0.3129, 0.25, 0.161, 0.284, 0.1678, 0.284, 0.1678, 0.25, 0.161, 0.784, 0.3322, 0.8129, 0.3129, 0.8129, 0.3129, 0.784, 0.3322, 0.216, 0.3322, 0.1871, 0.3129, 0.1871, 0.3129, 0.216, 0.3322, 0.75, 0.161, 0.716, 0.1678, 0.716, 0.1678, 0.75, 0.161, 0.3129, 0.3129, 0.284, 0.3322, 0.284, 0.3322, 0.3129, 0.3129, 0.716, 0.3322, 0.75, 0.339, 0.75, 0.339, 0.716, 0.3322])
me_cylinder.materials.append(mat_material)
me_cylinder.materials.append(mat_material_001)
me_cylinder.use_remesh_fix_poles = True
me_cylinder.use_remesh_preserve_attributes = False
me_cylinder.use_mirror_vertex_groups = False
me_cylinder.update()

# ---- objects
ob_cylinder = bpy.data.objects.new('Cylinder', me_cylinder)

# ---- transforms, parenting, visibility, modifiers, constraints
ob_cylinder.location = (0.0, 0.0, 0.0)
ob_cylinder.lineart.crease_threshold = 0.0

# ---- collection membership
col_collection.objects.link(ob_cylinder)

# ---- scene / render settings (as saved in the file)
scene.frame_start = 1; scene.frame_end = 250; scene.frame_set(1)
scene.render.engine = 'BLENDER_EEVEE_NEXT'
scene.cycles.use_denoising = False
scene.cycles.samples = 128
scene.cycles.sampling_pattern = 'TABULATED_SOBOL'
scene.cycles.use_adaptive_sampling = False
scene.cycles.use_light_tree = False
scene.view_settings.view_transform = 'Filmic'
bpy.context.view_layer.update()

# ---- added for rendering (the .blend has no active camera and no usable light): camera, sun
cam_auto = bpy.data.cameras.new('AutoCamera')
cam_auto.lens = 50.0
cam_auto.sensor_width = 36.0
cam_auto.clip_end = 1000.0
ob_auto_camera = bpy.data.objects.new('AutoCamera', cam_auto)
scene.collection.objects.link(ob_auto_camera)
ob_auto_camera.location = (5.61396, -6.73675, 4.49117)
ob_auto_camera.rotation_euler = (1.09748, -7.21219e-08, 0.694738)
scene.camera = ob_auto_camera
light_auto_sun = bpy.data.lights.new('AutoSun', 'SUN')
light_auto_sun.energy = 3.0
light_auto_sun.angle = 0.0523599
ob_auto_sun = bpy.data.objects.new('AutoSun', light_auto_sun)
scene.collection.objects.link(ob_auto_sun)
ob_auto_sun.rotation_euler = (0.872665, 0.174533, 0.523599)
bpy.context.view_layer.update()

